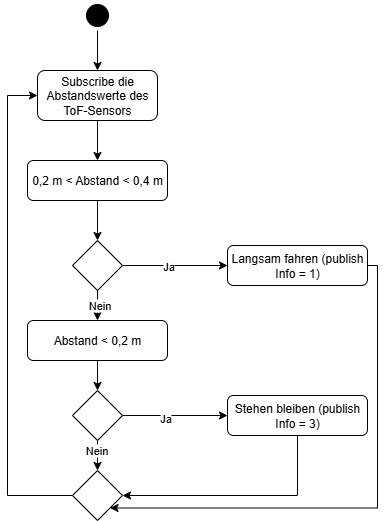

The diagram above was exported from draw.io. Its source (the exported page's mxGraphModel, read from the mxfile embedded in the PNG):
<mxGraphModel dx="778" dy="460" grid="1" gridSize="10" guides="1" tooltips="1" connect="1" arrows="1" fold="1" page="1" pageScale="1" pageWidth="827" pageHeight="1169" math="0" shadow="0">
  <root>
    <mxCell id="0" />
    <mxCell id="1" parent="0" />
    <mxCell id="B3cMW82m2iqwBBFc5ZLe-1" style="edgeStyle=orthogonalEdgeStyle;rounded=0;orthogonalLoop=1;jettySize=auto;html=1;exitX=0.5;exitY=1;exitDx=0;exitDy=0;entryX=0.5;entryY=0;entryDx=0;entryDy=0;" edge="1" parent="1" source="B3cMW82m2iqwBBFc5ZLe-2" target="B3cMW82m2iqwBBFc5ZLe-3">
      <mxGeometry relative="1" as="geometry" />
    </mxCell>
    <mxCell id="B3cMW82m2iqwBBFc5ZLe-2" value="" style="ellipse;html=1;shape=startState;fillColor=#000000;strokeColor=#000000;" vertex="1" parent="1">
      <mxGeometry x="275" y="30" width="30" height="30" as="geometry" />
    </mxCell>
    <mxCell id="B3cMW82m2iqwBBFc5ZLe-5" style="edgeStyle=orthogonalEdgeStyle;rounded=0;orthogonalLoop=1;jettySize=auto;html=1;exitX=0.5;exitY=1;exitDx=0;exitDy=0;entryX=0.5;entryY=0;entryDx=0;entryDy=0;" edge="1" parent="1" source="B3cMW82m2iqwBBFc5ZLe-3" target="B3cMW82m2iqwBBFc5ZLe-4">
      <mxGeometry relative="1" as="geometry" />
    </mxCell>
    <mxCell id="B3cMW82m2iqwBBFc5ZLe-3" value="Subscribe die Abstandswerte des ToF-Sensors" style="rounded=1;whiteSpace=wrap;html=1;" vertex="1" parent="1">
      <mxGeometry x="230" y="100" width="120" height="50" as="geometry" />
    </mxCell>
    <mxCell id="B3cMW82m2iqwBBFc5ZLe-7" style="edgeStyle=orthogonalEdgeStyle;rounded=0;orthogonalLoop=1;jettySize=auto;html=1;exitX=0.5;exitY=1;exitDx=0;exitDy=0;entryX=0.5;entryY=0;entryDx=0;entryDy=0;" edge="1" parent="1" source="B3cMW82m2iqwBBFc5ZLe-4" target="B3cMW82m2iqwBBFc5ZLe-6">
      <mxGeometry relative="1" as="geometry" />
    </mxCell>
    <mxCell id="B3cMW82m2iqwBBFc5ZLe-4" value="0,2 m &amp;lt; Abstand &amp;lt; 0,4 m" style="rounded=1;whiteSpace=wrap;html=1;" vertex="1" parent="1">
      <mxGeometry x="220" y="190" width="140" height="40" as="geometry" />
    </mxCell>
    <mxCell id="B3cMW82m2iqwBBFc5ZLe-10" style="edgeStyle=orthogonalEdgeStyle;rounded=0;orthogonalLoop=1;jettySize=auto;html=1;exitX=1;exitY=0.5;exitDx=0;exitDy=0;entryX=0;entryY=0.5;entryDx=0;entryDy=0;" edge="1" parent="1" source="B3cMW82m2iqwBBFc5ZLe-6" target="B3cMW82m2iqwBBFc5ZLe-9">
      <mxGeometry relative="1" as="geometry" />
    </mxCell>
    <mxCell id="B3cMW82m2iqwBBFc5ZLe-12" value="Ja" style="edgeLabel;html=1;align=center;verticalAlign=middle;resizable=0;points=[];" vertex="1" connectable="0" parent="B3cMW82m2iqwBBFc5ZLe-10">
      <mxGeometry x="-0.219" y="-7" relative="1" as="geometry">
        <mxPoint x="4" y="-7" as="offset" />
      </mxGeometry>
    </mxCell>
    <mxCell id="B3cMW82m2iqwBBFc5ZLe-11" style="edgeStyle=orthogonalEdgeStyle;rounded=0;orthogonalLoop=1;jettySize=auto;html=1;exitX=0.5;exitY=1;exitDx=0;exitDy=0;entryX=0.5;entryY=0;entryDx=0;entryDy=0;" edge="1" parent="1" source="B3cMW82m2iqwBBFc5ZLe-6" target="B3cMW82m2iqwBBFc5ZLe-8">
      <mxGeometry relative="1" as="geometry" />
    </mxCell>
    <mxCell id="B3cMW82m2iqwBBFc5ZLe-19" value="Nein" style="edgeLabel;html=1;align=center;verticalAlign=middle;resizable=0;points=[];" vertex="1" connectable="0" parent="B3cMW82m2iqwBBFc5ZLe-11">
      <mxGeometry x="-0.0889" y="1" relative="1" as="geometry">
        <mxPoint as="offset" />
      </mxGeometry>
    </mxCell>
    <mxCell id="B3cMW82m2iqwBBFc5ZLe-6" value="" style="rhombus;whiteSpace=wrap;html=1;" vertex="1" parent="1">
      <mxGeometry x="265" y="270" width="50" height="50" as="geometry" />
    </mxCell>
    <mxCell id="B3cMW82m2iqwBBFc5ZLe-14" style="edgeStyle=orthogonalEdgeStyle;rounded=0;orthogonalLoop=1;jettySize=auto;html=1;exitX=0.5;exitY=1;exitDx=0;exitDy=0;entryX=0.5;entryY=0;entryDx=0;entryDy=0;" edge="1" parent="1" source="B3cMW82m2iqwBBFc5ZLe-8" target="B3cMW82m2iqwBBFc5ZLe-13">
      <mxGeometry relative="1" as="geometry" />
    </mxCell>
    <mxCell id="B3cMW82m2iqwBBFc5ZLe-8" value="Abstand &amp;lt; 0,2 m" style="rounded=1;whiteSpace=wrap;html=1;" vertex="1" parent="1">
      <mxGeometry x="220" y="350" width="140" height="40" as="geometry" />
    </mxCell>
    <mxCell id="B3cMW82m2iqwBBFc5ZLe-18" style="edgeStyle=orthogonalEdgeStyle;rounded=0;orthogonalLoop=1;jettySize=auto;html=1;exitX=1;exitY=0.5;exitDx=0;exitDy=0;entryX=1;entryY=1;entryDx=0;entryDy=0;" edge="1" parent="1" source="B3cMW82m2iqwBBFc5ZLe-9" target="B3cMW82m2iqwBBFc5ZLe-17">
      <mxGeometry relative="1" as="geometry">
        <Array as="points">
          <mxPoint x="570" y="295" />
          <mxPoint x="570" y="538" />
        </Array>
      </mxGeometry>
    </mxCell>
    <mxCell id="B3cMW82m2iqwBBFc5ZLe-9" value="Langsam fahren (publish Info = 1)" style="rounded=1;whiteSpace=wrap;html=1;" vertex="1" parent="1">
      <mxGeometry x="420" y="275" width="140" height="40" as="geometry" />
    </mxCell>
    <mxCell id="B3cMW82m2iqwBBFc5ZLe-16" style="edgeStyle=orthogonalEdgeStyle;rounded=0;orthogonalLoop=1;jettySize=auto;html=1;exitX=1;exitY=0.5;exitDx=0;exitDy=0;entryX=0;entryY=0.5;entryDx=0;entryDy=0;" edge="1" parent="1" source="B3cMW82m2iqwBBFc5ZLe-13" target="B3cMW82m2iqwBBFc5ZLe-15">
      <mxGeometry relative="1" as="geometry" />
    </mxCell>
    <mxCell id="B3cMW82m2iqwBBFc5ZLe-21" value="Ja" style="edgeLabel;html=1;align=center;verticalAlign=middle;resizable=0;points=[];" vertex="1" connectable="0" parent="B3cMW82m2iqwBBFc5ZLe-16">
      <mxGeometry x="-0.1937" y="-2" relative="1" as="geometry">
        <mxPoint as="offset" />
      </mxGeometry>
    </mxCell>
    <mxCell id="B3cMW82m2iqwBBFc5ZLe-20" style="edgeStyle=orthogonalEdgeStyle;rounded=0;orthogonalLoop=1;jettySize=auto;html=1;exitX=0.5;exitY=1;exitDx=0;exitDy=0;entryX=0.5;entryY=0;entryDx=0;entryDy=0;" edge="1" parent="1" source="B3cMW82m2iqwBBFc5ZLe-13" target="B3cMW82m2iqwBBFc5ZLe-17">
      <mxGeometry relative="1" as="geometry" />
    </mxCell>
    <mxCell id="B3cMW82m2iqwBBFc5ZLe-22" value="Nein" style="edgeLabel;html=1;align=center;verticalAlign=middle;resizable=0;points=[];" vertex="1" connectable="0" parent="B3cMW82m2iqwBBFc5ZLe-20">
      <mxGeometry x="-0.4222" y="-2" relative="1" as="geometry">
        <mxPoint as="offset" />
      </mxGeometry>
    </mxCell>
    <mxCell id="B3cMW82m2iqwBBFc5ZLe-13" value="" style="rhombus;whiteSpace=wrap;html=1;" vertex="1" parent="1">
      <mxGeometry x="265" y="420" width="50" height="50" as="geometry" />
    </mxCell>
    <mxCell id="B3cMW82m2iqwBBFc5ZLe-23" style="edgeStyle=orthogonalEdgeStyle;rounded=0;orthogonalLoop=1;jettySize=auto;html=1;exitX=0.5;exitY=1;exitDx=0;exitDy=0;entryX=1;entryY=0.5;entryDx=0;entryDy=0;" edge="1" parent="1" source="B3cMW82m2iqwBBFc5ZLe-15" target="B3cMW82m2iqwBBFc5ZLe-17">
      <mxGeometry relative="1" as="geometry" />
    </mxCell>
    <mxCell id="B3cMW82m2iqwBBFc5ZLe-15" value="Stehen bleiben (publish Info = 3)" style="rounded=1;whiteSpace=wrap;html=1;" vertex="1" parent="1">
      <mxGeometry x="420" y="425" width="140" height="40" as="geometry" />
    </mxCell>
    <mxCell id="B3cMW82m2iqwBBFc5ZLe-24" style="edgeStyle=orthogonalEdgeStyle;rounded=0;orthogonalLoop=1;jettySize=auto;html=1;exitX=0;exitY=0.5;exitDx=0;exitDy=0;entryX=0;entryY=0.5;entryDx=0;entryDy=0;" edge="1" parent="1" source="B3cMW82m2iqwBBFc5ZLe-17" target="B3cMW82m2iqwBBFc5ZLe-3">
      <mxGeometry relative="1" as="geometry">
        <Array as="points">
          <mxPoint x="200" y="525" />
          <mxPoint x="200" y="125" />
        </Array>
      </mxGeometry>
    </mxCell>
    <mxCell id="B3cMW82m2iqwBBFc5ZLe-17" value="" style="rhombus;whiteSpace=wrap;html=1;" vertex="1" parent="1">
      <mxGeometry x="265" y="500" width="50" height="50" as="geometry" />
    </mxCell>
  </root>
</mxGraphModel>